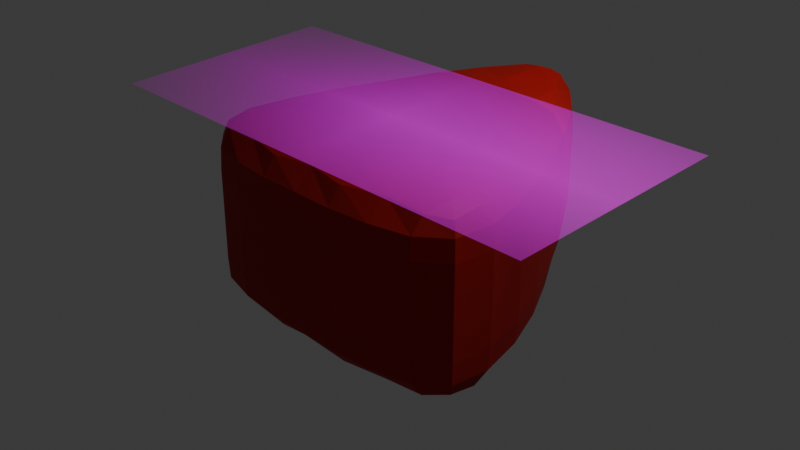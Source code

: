 # Source: ShockButton.blend  (saved by Blender 4.2.66; exported with 4.5.12 LTS)
import bpy
from mathutils import Matrix  # noqa: F401  (used for matrix-valued properties, if any)

bpy.ops.wm.read_factory_settings(use_empty=True)
scene = bpy.context.scene
scene.name = 'Scene'

# ---- collections
col_collection = bpy.data.collections.new('Collection'); scene.collection.children.link(col_collection)

# ---- images (referenced by path relative to the original .blend; pixels are not part of the script)
import os
ASSET_DIR = os.environ.get("B2B_ASSET_DIR", "")  # directory of the original .blend (textures are referenced by path, not embedded)
HERE = os.path.dirname(os.path.abspath(__file__))  # packed textures are extracted next to this script under _unpacked/

def load_image(name, relpath, width, height, colorspace="sRGB"):
    """Load a texture the original file referenced (path relative to the .blend, or extracted next to this script)."""
    p = next((c for c in (os.path.join(HERE, relpath), os.path.join(ASSET_DIR, relpath)) if relpath and os.path.exists(c)), "")
    if p:
        img = bpy.data.images.load(p, check_existing=True)
        img.name = name
    else:  # same state as the original file: an image datablock whose file is absent (Cycles renders it pink)
        img = bpy.data.images.new(name, width, height)
        img.source = "FILE"
        img.filepath = "//" + (relpath or name)
    img.colorspace_settings.name = colorspace
    return img
img_eclair_png = load_image('Eclair.png', 'Eclair.png', 1024, 1024, 'sRGB')

# ---- materials (node trees are filled in below, after node groups)
mat_red_button = bpy.data.materials.new('Red Button')
mat_red_button.alpha_threshold = 0.0
mat_red_button.roughness = 0.5
mat_red_button.line_color = (0.0, 0.0, 0.0, 1.0)
mat_eclair = bpy.data.materials.new('Eclair')

# ---- material node trees
mat_red_button.use_nodes = True; mat_red_button.node_tree.nodes.clear()
_N = mat_red_button.node_tree.nodes; _L = mat_red_button.node_tree.links
n0 = _N.new('ShaderNodeOutputMaterial'); n0.name = 'Material Output'; n0.location = (300, 300)
n1 = _N.new('ShaderNodeBsdfPrincipled'); n1.name = 'Principled BSDF'; n1.location = (10, 300)
n1.inputs[0].default_value = (0.3994, 0.0009445, 0.0, 1.0)
n1.inputs[2].default_value = 0.7047
n1.inputs[3].default_value = 1.45
_L.new(n1.outputs[0], n0.inputs[0])
n0.is_active_output = True
mat_eclair.use_nodes = True; mat_eclair.node_tree.nodes.clear()
_N = mat_eclair.node_tree.nodes; _L = mat_eclair.node_tree.links
n0 = _N.new('ShaderNodeOutputMaterial'); n0.name = 'Material Output'; n0.location = (300, 300)
n1 = _N.new('ShaderNodeTexImage'); n1.name = 'Image Texture'; n1.location = (-200, 300)
n1.image = img_eclair_png
n1.extension = 'CLIP'
n2 = _N.new('ShaderNodeBsdfPrincipled'); n2.name = 'Principled BSDF'; n2.location = (0, 300)
_L.new(n1.outputs[0], n2.inputs[0])
_L.new(n1.outputs[1], n2.inputs[4])
_L.new(n2.outputs[0], n0.inputs[0])
n0.is_active_output = True

# ---- world
world_world = bpy.data.worlds.new('World'); scene.world = world_world
world_world.use_nodes = True; world_world.node_tree.nodes.clear()
_N = world_world.node_tree.nodes; _L = world_world.node_tree.links
n0 = _N.new('ShaderNodeOutputWorld'); n0.name = 'World Output'; n0.location = (300, 300)
n1 = _N.new('ShaderNodeBackground'); n1.name = 'Background'; n1.location = (10, 300)
n1.inputs[0].default_value = (0.05088, 0.05088, 0.05088, 1.0)
_L.new(n1.outputs[0], n0.inputs[0])
n0.is_active_output = True
world_world.color = (0.05088, 0.05088, 0.05088)
world_world.sun_shadow_jitter_overblur = 0.0

# ---- cameras
cam_camera = bpy.data.cameras.new('Camera')
cam_camera.clip_end = 100.0
cam_camera.ortho_scale = 7.314

# ---- lights
light_light = bpy.data.lights.new('Light', 'POINT')
light_light.energy = 1000.0
light_light.shadow_soft_size = 0.1

# ---- meshes
me_cube = bpy.data.meshes.new('Cube')
me_cube.from_pydata([(-1.774, -1.123, 1.0), (-1.774, -1.123, -1.0), (-0.0116, 2.621, 1.226), (-0.0116, 2.621, -0.7744), (1.903, -1.113, 1.007), (1.903, -1.113, -0.9931), (0.06642, -1.379, -0.9966), (-1.774, -1.123, 0.0), (-0.0116, 2.621, 0.2256), (1.903, -1.113, 0.006881), (-1.137, 0.8772, 1.113), (0.06642, -1.379, 1.003), (-1.137, 0.8772, -0.8872), (1.255, 0.8942, -0.8838), (1.255, 0.8942, 1.116), (1.255, 0.8942, 0.1162), (0.06642, -1.379, 0.00344), (-1.137, 0.8772, 0.1128), (0.9856, -1.377, -0.9948), (-1.774, -1.123, -0.5), (-0.0116, 2.621, -0.2744), (1.903, -1.113, -0.4931), (-0.6964, 1.813, 1.169), (-0.8527, -1.382, 1.002), (-1.577, -0.0589, -0.9436), (1.733, -0.03945, -0.9384), (1.733, -0.03945, 1.062), (-0.8527, -1.382, -0.9983), (-1.774, -1.123, 0.5), (-0.0116, 2.621, 0.7256), (1.903, -1.113, 0.5069), (-1.577, -0.0589, 1.056), (0.9856, -1.377, 1.005), (-0.6964, 1.813, -0.8308), (0.5477, 1.724, -0.8291), (0.7762, 1.828, 1.171), (1.733, -0.03945, 0.06156), (0.7762, 1.828, 0.1709), (1.255, 0.8942, -0.3838), (1.255, 0.8942, 0.6162), (0.0265, 0.7515, 1.115), (-0.414, -0.1846, 1.058), (0.5051, -0.1821, 1.06), (0.5051, -0.1821, -0.9402), (-0.414, -0.1846, -0.9419), (0.0265, 0.7515, -0.8855), (-0.8527, -1.382, 0.00172), (0.9856, -1.377, 0.00516), (0.06642, -1.379, -0.4966), (0.06642, -1.379, 0.5034), (-0.6964, 1.813, 0.1692), (-1.577, -0.0589, 0.0564), (-1.137, 0.8772, -0.3872), (-1.137, 0.8772, 0.6128), (-1.577, -0.0589, 0.5564), (-1.577, -0.0589, -0.4436), (-0.6964, 1.813, -0.3308), (0.9856, -1.377, 0.5052), (0.9856, -1.377, -0.4948), (-0.8527, -1.382, -0.4983), (0.7762, 1.828, 0.6709), (0.7762, 1.828, -0.3291), (1.733, -0.03945, -0.4384), (1.733, -0.03945, 0.5616), (-0.8527, -1.382, 0.5017), (-0.6964, 1.813, 0.6692)], [], [(65, 22, 2, 29), (64, 23, 0, 28), (1, 24, 27), (0, 23, 31), (63, 26, 4, 30), (62, 36, 9, 21), (61, 37, 15, 38), (60, 35, 14, 39), (10, 40, 22), (10, 41, 40), (11, 32, 42), (6, 43, 18), (6, 44, 43), (12, 33, 45), (59, 46, 7, 19), (58, 47, 16, 48), (57, 32, 11, 49), (56, 50, 8, 20), (55, 51, 17, 52), (54, 31, 10, 53), (51, 54, 53, 17), (7, 28, 54, 51), (28, 0, 31, 54), (24, 55, 52, 12), (1, 19, 55, 24), (19, 7, 51, 55), (33, 56, 20, 3), (12, 52, 56, 33), (52, 17, 50, 56), (47, 57, 49, 16), (9, 30, 57, 47), (30, 4, 32, 57), (18, 58, 48, 6), (5, 21, 58, 18), (21, 9, 47, 58), (27, 59, 19, 1), (6, 48, 59, 27), (48, 16, 46, 59), (45, 34, 13), (45, 33, 34), (33, 3, 34), (43, 45, 13), (43, 44, 45), (44, 12, 45), (18, 25, 5), (18, 43, 25), (43, 13, 25), (42, 26, 14), (42, 32, 26), (32, 4, 26), (40, 42, 14), (40, 41, 42), (41, 11, 42), (22, 35, 2), (22, 40, 35), (40, 14, 35), (37, 60, 39, 15), (8, 29, 60, 37), (29, 2, 35, 60), (34, 61, 38, 13), (3, 20, 61, 34), (20, 8, 37, 61), (25, 62, 21, 5), (13, 38, 62, 25), (38, 15, 36, 62), (36, 63, 30, 9), (15, 39, 63, 36), (39, 14, 26, 63), (31, 41, 10), (31, 23, 41), (23, 11, 41), (27, 44, 6), (27, 24, 44), (24, 12, 44), (46, 64, 28, 7), (16, 49, 64, 46), (49, 11, 23, 64), (50, 65, 29, 8), (17, 53, 65, 50), (53, 10, 22, 65)])
_uv = me_cube.uv_layers.new(name='UVMap')
_uv.uv.foreach_set('vector', [0.5625, 0.6875, 0.625, 0.6875, 0.625, 0.75, 0.5625, 0.75, 0.5625, 0.4375, 0.625, 0.4375, 0.625, 0.5, 0.5625, 0.5, 0.375, 0.5, 0.375, 0.5625, 0.375, 0.4375, 0.625, 0.5, 0.625, 0.4375, 0.625, 0.5625, 0.5625, 0.375, 0.625, 0.375, 0.625, 0.25, 0.5625, 0.25, 0.4375, 0.375, 0.5, 0.375, 0.5, 0.25, 0.4375, 0.25, 0.4375, 0.625, 0.5, 0.625, 0.5, 0.5, 0.4375, 0.5, 0.5625, 0.625, 0.625, 0.625, 0.625, 0.5, 0.5625, 0.5, 0.625, 0.625, 0.625, 0.5625, 0.625, 0.6875, 0.625, 0.625, 0.625, 0.5, 0.625, 0.5625, 0.625, 0.375, 0.625, 0.3125, 0.625, 0.4375, 0.375, 0.375, 0.375, 0.4375, 0.375, 0.3125, 0.375, 0.375, 0.375, 0.5, 0.375, 0.4375, 0.375, 0.625, 0.375, 0.6875, 0.375, 0.5625, 0.4375, 0.4375, 0.5, 0.4375, 0.5, 0.5, 0.4375, 0.5, 0.4375, 0.3125, 0.5, 0.3125, 0.5, 0.375, 0.4375, 0.375, 0.5625, 0.3125, 0.625, 0.3125, 0.625, 0.375, 0.5625, 0.375, 0.4375, 0.6875, 0.5, 0.6875, 0.5, 0.75, 0.4375, 0.75, 0.4375, 0.5625, 0.5, 0.5625, 0.5, 0.625, 0.4375, 0.625, 0.5625, 0.5625, 0.625, 0.5625, 0.625, 0.625, 0.5625, 0.625, 0.5, 0.5625, 0.5625, 0.5625, 0.5625, 0.625, 0.5, 0.625, 0.5, 0.5, 0.5625, 0.5, 0.5625, 0.5625, 0.5, 0.5625, 0.5625, 0.5, 0.625, 0.5, 0.625, 0.5625, 0.5625, 0.5625, 0.375, 0.5625, 0.4375, 0.5625, 0.4375, 0.625, 0.375, 0.625, 0.375, 0.5, 0.4375, 0.5, 0.4375, 0.5625, 0.375, 0.5625, 0.4375, 0.5, 0.5, 0.5, 0.5, 0.5625, 0.4375, 0.5625, 0.375, 0.6875, 0.4375, 0.6875, 0.4375, 0.75, 0.375, 0.75, 0.375, 0.625, 0.4375, 0.625, 0.4375, 0.6875, 0.375, 0.6875, 0.4375, 0.625, 0.5, 0.625, 0.5, 0.6875, 0.4375, 0.6875, 0.5, 0.3125, 0.5625, 0.3125, 0.5625, 0.375, 0.5, 0.375, 0.5, 0.25, 0.5625, 0.25, 0.5625, 0.3125, 0.5, 0.3125, 0.5625, 0.25, 0.625, 0.25, 0.625, 0.3125, 0.5625, 0.3125, 0.375, 0.3125, 0.4375, 0.3125, 0.4375, 0.375, 0.375, 0.375, 0.375, 0.25, 0.4375, 0.25, 0.4375, 0.3125, 0.375, 0.3125, 0.4375, 0.25, 0.5, 0.25, 0.5, 0.3125, 0.4375, 0.3125, 0.375, 0.4375, 0.4375, 0.4375, 0.4375, 0.5, 0.375, 0.5, 0.375, 0.375, 0.4375, 0.375, 0.4375, 0.4375, 0.375, 0.4375, 0.4375, 0.375, 0.5, 0.375, 0.5, 0.4375, 0.4375, 0.4375, 0.375, 0.5625, 0.375, 0.625, 0.375, 0.5, 0.375, 0.5625, 0.375, 0.6875, 0.375, 0.625, 0.375, 0.6875, 0.375, 0.75, 0.375, 0.625, 0.375, 0.4375, 0.375, 0.5625, 0.375, 0.5, 0.375, 0.4375, 0.375, 0.5, 0.375, 0.5625, 0.375, 0.5, 0.375, 0.625, 0.375, 0.5625, 0.375, 0.3125, 0.375, 0.375, 0.375, 0.25, 0.375, 0.3125, 0.375, 0.4375, 0.375, 0.375, 0.375, 0.4375, 0.375, 0.5, 0.375, 0.375, 0.625, 0.4375, 0.625, 0.375, 0.625, 0.5, 0.625, 0.4375, 0.625, 0.3125, 0.625, 0.375, 0.625, 0.3125, 0.625, 0.25, 0.625, 0.375, 0.625, 0.5625, 0.625, 0.4375, 0.625, 0.5, 0.625, 0.5625, 0.625, 0.5, 0.625, 0.4375, 0.625, 0.5, 0.625, 0.375, 0.625, 0.4375, 0.625, 0.6875, 0.625, 0.625, 0.625, 0.75, 0.625, 0.6875, 0.625, 0.5625, 0.625, 0.625, 0.625, 0.5625, 0.625, 0.5, 0.625, 0.625, 0.5, 0.625, 0.5625, 0.625, 0.5625, 0.5, 0.5, 0.5, 0.5, 0.75, 0.5625, 0.75, 0.5625, 0.625, 0.5, 0.625, 0.5625, 0.75, 0.625, 0.75, 0.625, 0.625, 0.5625, 0.625, 0.375, 0.625, 0.4375, 0.625, 0.4375, 0.5, 0.375, 0.5, 0.375, 0.75, 0.4375, 0.75, 0.4375, 0.625, 0.375, 0.625, 0.4375, 0.75, 0.5, 0.75, 0.5, 0.625, 0.4375, 0.625, 0.375, 0.375, 0.4375, 0.375, 0.4375, 0.25, 0.375, 0.25, 0.375, 0.5, 0.4375, 0.5, 0.4375, 0.375, 0.375, 0.375, 0.4375, 0.5, 0.5, 0.5, 0.5, 0.375, 0.4375, 0.375, 0.5, 0.375, 0.5625, 0.375, 0.5625, 0.25, 0.5, 0.25, 0.5, 0.5, 0.5625, 0.5, 0.5625, 0.375, 0.5, 0.375, 0.5625, 0.5, 0.625, 0.5, 0.625, 0.375, 0.5625, 0.375, 0.625, 0.5625, 0.625, 0.5, 0.625, 0.625, 0.625, 0.5625, 0.625, 0.4375, 0.625, 0.5, 0.625, 0.4375, 0.625, 0.375, 0.625, 0.5, 0.375, 0.4375, 0.375, 0.5, 0.375, 0.375, 0.375, 0.4375, 0.375, 0.5625, 0.375, 0.5, 0.375, 0.5625, 0.375, 0.625, 0.375, 0.5, 0.5, 0.4375, 0.5625, 0.4375, 0.5625, 0.5, 0.5, 0.5, 0.5, 0.375, 0.5625, 0.375, 0.5625, 0.4375, 0.5, 0.4375, 0.5625, 0.375, 0.625, 0.375, 0.625, 0.4375, 0.5625, 0.4375, 0.5, 0.6875, 0.5625, 0.6875, 0.5625, 0.75, 0.5, 0.75, 0.5, 0.625, 0.5625, 0.625, 0.5625, 0.6875, 0.5, 0.6875, 0.5625, 0.625, 0.625, 0.625, 0.625, 0.6875, 0.5625, 0.6875])
me_cube.materials.append(mat_red_button)
me_cube.use_mirror_vertex_groups = False
me_cube.update()
me_eclair = bpy.data.meshes.new('Eclair')
me_eclair.from_pydata([(-1.101, -0.5, 0.0), (1.101, -0.5, 0.0), (-1.101, 0.5, 0.0), (1.101, 0.5, 0.0)], [], [(0, 1, 3, 2)])
_uv = me_eclair.uv_layers.new(name='UVMap')
_uv.uv.foreach_set('vector', [0.0, 0.0, 1.0, 0.0, 1.0, 1.0, 0.0, 1.0])
me_eclair.materials.append(mat_eclair)
me_eclair.update()

# ---- objects
ob_cube = bpy.data.objects.new('Cube', me_cube)
ob_light = bpy.data.objects.new('Light', light_light)
ob_camera = bpy.data.objects.new('Camera', cam_camera)
ob_eclair = bpy.data.objects.new('Eclair', me_eclair)

# ---- transforms, parenting, visibility, modifiers, constraints
ob_cube.location = (0.0, 0.0, 0.0)
ob_cube.lock_rotations_4d = False
ob_cube.empty_display_type = 'ARROWS'
ob_cube.lineart.crease_threshold = 0.0
_m = ob_cube.modifiers.new('Subdivision', 'SUBSURF')
_m.render_levels = 1
ob_light.location = (4.076, 1.005, 5.904)
ob_light.rotation_euler = (0.6503, 0.05522, 1.866)
ob_light.lock_rotations_4d = False
ob_light.empty_display_type = 'ARROWS'
ob_light.color = (0.0, 0.0, 0.0, 0.0)
ob_light.lineart.crease_threshold = 0.0
ob_camera.location = (7.359, -6.926, 4.958)
ob_camera.rotation_euler = (1.109, 0.0, 0.8149)
ob_camera.lock_rotations_4d = False
ob_camera.empty_display_type = 'ARROWS'
ob_camera.color = (0.0, 0.0, 0.0, 0.0)
ob_camera.display_type = 'WIRE'
ob_camera.lineart.crease_threshold = 0.0
ob_eclair.location = (-0.1, 0.0, 1.08)
ob_eclair.rotation_euler = (0.05236, 0.0, 0.0)
ob_eclair.scale = (2.5, 2.5, 1.0)

# ---- collection membership
col_collection.objects.link(ob_cube)
col_collection.objects.link(ob_light)
col_collection.objects.link(ob_camera)
col_collection.objects.link(ob_eclair)

# ---- scene / render settings (as saved in the file)
scene.camera = ob_camera
scene.frame_start = 1; scene.frame_end = 250; scene.frame_set(1)
scene.render.engine = 'BLENDER_EEVEE_NEXT'
bpy.context.view_layer.update()
